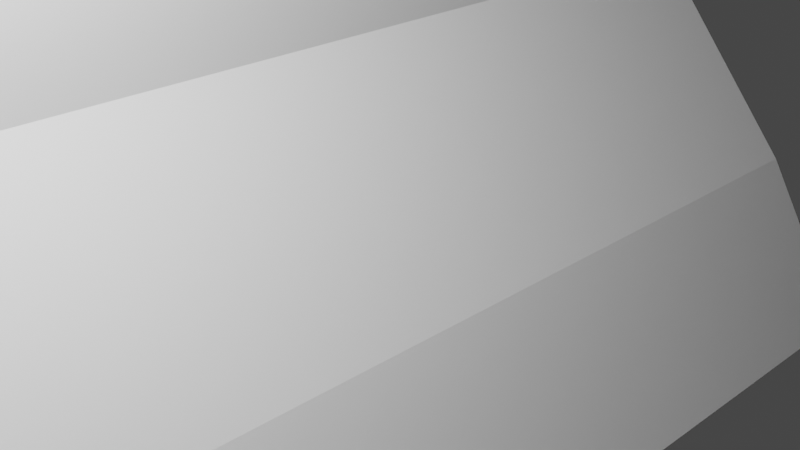 # Source: streetbarrier.blend  (saved by Blender 3.4.6; exported with 4.5.12 LTS)
import bpy
from mathutils import Matrix  # noqa: F401  (used for matrix-valued properties, if any)

bpy.ops.wm.read_factory_settings(use_empty=True)
scene = bpy.context.scene
scene.name = 'Scene'

# ---- collections
col_collection = bpy.data.collections.new('Collection'); scene.collection.children.link(col_collection)

# ---- materials (node trees are filled in below, after node groups)
mat_material = bpy.data.materials.new('Material')
mat_material.alpha_threshold = 0.0
mat_material.use_transparent_shadow = False
mat_material.roughness = 0.5
mat_material.line_color = (0.0, 0.0, 0.0, 1.0)

# ---- material node trees
mat_material.use_nodes = True; mat_material.node_tree.nodes.clear()
_N = mat_material.node_tree.nodes; _L = mat_material.node_tree.links
n0 = _N.new('ShaderNodeOutputMaterial'); n0.name = 'Material Output'; n0.location = (300, 300)
n1 = _N.new('ShaderNodeBsdfPrincipled'); n1.name = 'Principled BSDF'; n1.location = (10, 300)
n1.distribution = 'GGX'
n1.subsurface_method = 'RANDOM_WALK_SKIN'
n1.inputs[3].default_value = 1.45
n1.inputs[27].default_value = (0.0, 0.0, 0.0, 1.0)
n1.inputs[28].default_value = 1.0
_L.new(n1.outputs[0], n0.inputs[0])
n0.is_active_output = True

# ---- world
world_world = bpy.data.worlds.new('World'); scene.world = world_world
world_world.use_nodes = True; world_world.node_tree.nodes.clear()
_N = world_world.node_tree.nodes; _L = world_world.node_tree.links
n0 = _N.new('ShaderNodeOutputWorld'); n0.name = 'World Output'; n0.location = (300, 300)
n1 = _N.new('ShaderNodeBackground'); n1.name = 'Background'; n1.location = (10, 300)
n1.inputs[0].default_value = (0.05088, 0.05088, 0.05088, 1.0)
_L.new(n1.outputs[0], n0.inputs[0])
n0.is_active_output = True
world_world.color = (0.05088, 0.05088, 0.05088)
world_world.use_sun_shadow = False
world_world.sun_shadow_jitter_overblur = 0.0

# ---- cameras
cam_camera = bpy.data.cameras.new('Camera')
cam_camera.clip_end = 100.0
cam_camera.ortho_scale = 7.314

# ---- lights
light_light = bpy.data.lights.new('Light', 'POINT')
light_light.transmission_factor = 0.0
light_light.energy = 1000.0
light_light.shadow_soft_size = 0.1
light_light.shadow_maximum_resolution = 0.006
light_light.use_absolute_resolution = True

# ---- meshes
me_cube = bpy.data.meshes.new('Cube')
me_cube.from_pydata([(-5.157, -0.3286, 13.43), (-0.3469, -8.934, -1.741), (-5.157, -1.652, 13.43), (-0.3469, -10.93, -1.741), (-6.481, -0.3286, 13.43), (-2.347, -8.934, -1.741), (-6.481, -1.652, 13.43), (-2.347, -10.93, -1.741), (-19.09, -0.2619, 13.31), (-25.26, -8.744, -1.776), (-20.06, -1.581, 13.36), (-25.2, -10.74, -1.694), (-21.48, -0.3677, 13.34), (-27.26, -8.807, -1.813), (-21.37, -1.686, 13.39), (-27.2, -10.8, -1.73), (-2.278, -5.072, 4.811), (-0.7873, -8.053, -0.247), (-2.787, -10.05, -0.247), (-4.278, -7.072, 4.811), (-2.278, -7.072, 4.811), (-0.7873, -10.05, -0.247), (-4.278, -5.072, 4.811), (-2.787, -8.053, -0.247), (-3.857, -10.45, -0.01252), (-5.347, -7.47, 5.046), (-2.278, -7.47, 5.046), (-0.7873, -10.45, -0.01252), (-26.43, -10.45, -0.009088), (-24.75, -7.47, 4.99), (-3.147, -4.644, 9.12), (-4.524, -1.892, 13.79), (-23.99, -4.644, 9.124), (-22.44, -1.892, 13.74), (-4.819, -1.991, 13.43), (-6.819, -1.991, 13.43), (-4.819, 0.009442, 13.43), (-6.819, 0.009442, 13.43), (-19.69, -1.89, 13.37), (-21.68, -2.05, 13.41), (-19.85, 0.1019, 13.3), (-21.85, -0.05791, 13.33), (-5.146, -1.624, 14.2), (-6.47, -1.624, 14.2), (-5.146, -0.3006, 14.2), (-6.47, -0.3006, 14.2), (-20.04, -1.553, 14.13), (-21.36, -1.658, 14.16), (-19.08, -0.2339, 14.08), (-21.47, -0.3397, 14.11), (-5.157, 0.3286, 13.43), (-0.3469, 8.934, -1.741), (-5.157, 1.652, 13.43), (-0.3469, 10.93, -1.741), (-6.481, 0.3286, 13.43), (-2.347, 8.934, -1.741), (-6.481, 1.652, 13.43), (-2.347, 10.93, -1.741), (-19.09, 0.2619, 13.31), (-25.26, 8.744, -1.776), (-20.06, 1.581, 13.36), (-25.2, 10.74, -1.694), (-21.48, 0.3677, 13.34), (-27.26, 8.807, -1.813), (-21.37, 1.686, 13.39), (-27.2, 10.8, -1.73), (-2.278, 5.072, 4.811), (-0.7873, 8.053, -0.247), (-2.787, 10.05, -0.247), (-4.278, 7.072, 4.811), (-2.278, 7.072, 4.811), (-0.7873, 10.05, -0.247), (-4.278, 5.072, 4.811), (-2.787, 8.053, -0.247), (-3.857, 10.45, -0.01252), (-5.347, 7.47, 5.046), (-2.278, 7.47, 5.046), (-0.7873, 10.45, -0.01252), (-26.43, 10.45, -0.009088), (-24.75, 7.47, 4.99), (-3.147, 4.644, 9.12), (-4.524, 1.892, 13.79), (-23.99, 4.644, 9.124), (-22.44, 1.892, 13.74), (-4.819, 1.991, 13.43), (-6.819, 1.991, 13.43), (-4.819, -0.009442, 13.43), (-6.819, -0.009442, 13.43), (-19.69, 1.89, 13.37), (-21.68, 2.05, 13.41), (-19.85, -0.1019, 13.3), (-21.85, 0.05791, 13.33), (-5.146, 1.624, 14.2), (-6.47, 1.624, 14.2), (-5.146, 0.3006, 14.2), (-6.47, 0.3006, 14.2), (-20.04, 1.553, 14.13), (-21.36, 1.658, 14.16), (-19.08, 0.2339, 14.08), (-21.47, 0.3397, 14.11), (149.7, 5.094, 20.51), (148.7, 6.413, 20.56), (148.7, 6.385, 21.33), (149.7, 5.066, 21.28)], [], [(10, 8, 48, 46), (20, 34, 35, 19), (19, 35, 37, 22), (5, 1, 3, 7), (16, 36, 34, 20), (22, 37, 36, 16), (8, 12, 49, 48), (11, 38, 39, 15), (15, 39, 41, 13), (13, 9, 11, 15), (9, 40, 38, 11), (13, 41, 40, 9), (5, 23, 17, 1), (23, 22, 16, 17), (1, 17, 21, 3), (17, 16, 20, 21), (7, 18, 23, 5), (18, 19, 22, 23), (3, 21, 18, 7), (21, 20, 26, 27), (27, 26, 25, 24), (19, 18, 24, 25), (18, 21, 27, 24), (20, 19, 25, 26), (25, 24, 28, 29), (31, 30, 32, 33), (2, 6, 35, 34), (0, 2, 34, 36), (6, 4, 37, 35), (4, 0, 36, 37), (10, 14, 39, 38), (8, 10, 38, 40), (14, 12, 41, 39), (12, 8, 40, 41), (44, 45, 43, 42), (48, 49, 47, 46), (0, 4, 45, 44), (2, 0, 44, 42), (12, 14, 47, 49), (14, 10, 46, 47), (4, 6, 43, 45), (6, 2, 42, 43), (60, 96, 98, 58), (70, 69, 85, 84), (69, 72, 87, 85), (55, 57, 53, 51), (66, 70, 84, 86), (72, 66, 86, 87), (58, 98, 99, 62), (61, 65, 89, 88), (65, 63, 91, 89), (63, 65, 61, 59), (59, 61, 88, 90), (63, 59, 90, 91), (55, 51, 67, 73), (73, 67, 66, 72), (51, 53, 71, 67), (67, 71, 70, 66), (57, 55, 73, 68), (68, 73, 72, 69), (53, 57, 68, 71), (71, 77, 76, 70), (77, 74, 75, 76), (69, 75, 74, 68), (68, 74, 77, 71), (70, 76, 75, 69), (75, 79, 78, 74), (81, 83, 82, 80), (52, 84, 85, 56), (50, 86, 84, 52), (56, 85, 87, 54), (54, 87, 86, 50), (60, 88, 89, 64), (58, 90, 88, 60), (64, 89, 91, 62), (62, 91, 90, 58), (94, 92, 93, 95), (98, 96, 97, 99), (50, 94, 95, 54), (52, 92, 94, 50), (62, 99, 97, 64), (64, 97, 96, 60), (54, 95, 93, 56), (56, 93, 92, 52), (101, 102, 103, 100)])
_uv = me_cube.uv_layers.new(name='UVMap')
_uv.uv.foreach_set('vector', [0.6673, 0.7077, 0.6673, 0.5423, 0.6673, 0.5423, 0.6673, 0.7077, 0.483, 0.75, 0.625, 0.75, 0.625, 1.0, 0.483, 1.0, 0.483, 0.0, 0.625, 0.0, 0.625, 0.25, 0.483, 0.25, 0.125, 0.5, 0.375, 0.5, 0.375, 0.75, 0.125, 0.75, 0.483, 0.5, 0.625, 0.5, 0.625, 0.75, 0.483, 0.75, 0.483, 0.25, 0.625, 0.25, 0.625, 0.5, 0.483, 0.5, 0.6673, 0.5423, 0.8327, 0.5423, 0.8327, 0.5423, 0.6673, 0.5423, 0.375, 0.75, 0.625, 0.75, 0.625, 1.0, 0.375, 1.0, 0.375, 0.0, 0.625, 0.0, 0.625, 0.25, 0.375, 0.25, 0.125, 0.5, 0.375, 0.5, 0.375, 0.75, 0.125, 0.75, 0.375, 0.5, 0.625, 0.5, 0.625, 0.75, 0.375, 0.75, 0.375, 0.25, 0.625, 0.25, 0.625, 0.5, 0.375, 0.5, 0.375, 0.25, 0.3996, 0.25, 0.3996, 0.5, 0.375, 0.5, 0.3996, 0.25, 0.483, 0.25, 0.483, 0.5, 0.3996, 0.5, 0.375, 0.5, 0.3996, 0.5, 0.3996, 0.75, 0.375, 0.75, 0.3996, 0.5, 0.483, 0.5, 0.483, 0.75, 0.3996, 0.75, 0.375, 0.0, 0.3996, 0.0, 0.3996, 0.25, 0.375, 0.25, 0.3996, 0.0, 0.483, 0.0, 0.483, 0.25, 0.3996, 0.25, 0.375, 0.75, 0.3996, 0.75, 0.3996, 1.0, 0.375, 1.0, 0.3996, 0.75, 0.483, 0.75, 0.483, 0.75, 0.3996, 0.75, 0.3996, 0.75, 0.483, 0.75, 0.483, 1.0, 0.3996, 1.0, 0.483, 0.0, 0.3996, 0.0, 0.3996, 0.0, 0.483, 0.0, 0.3996, 1.0, 0.3996, 0.75, 0.3996, 0.75, 0.3996, 1.0, 0.483, 0.75, 0.483, 1.0, 0.483, 1.0, 0.483, 0.75, 0.483, 1.0, 0.3996, 1.0, 0.3996, 1.0, 0.483, 1.0, 0.483, 1.0, 0.3996, 1.0, 0.3996, 1.0, 0.483, 1.0, 0.6673, 0.7077, 0.8327, 0.7077, 0.875, 0.75, 0.625, 0.75, 0.6673, 0.5423, 0.6673, 0.7077, 0.625, 0.75, 0.625, 0.5, 0.8327, 0.7077, 0.8327, 0.5423, 0.875, 0.5, 0.875, 0.75, 0.8327, 0.5423, 0.6673, 0.5423, 0.625, 0.5, 0.875, 0.5, 0.6673, 0.7077, 0.8327, 0.7077, 0.875, 0.75, 0.625, 0.75, 0.6673, 0.5423, 0.6673, 0.7077, 0.625, 0.75, 0.625, 0.5, 0.8327, 0.7077, 0.8327, 0.5423, 0.875, 0.5, 0.875, 0.75, 0.8327, 0.5423, 0.6673, 0.5423, 0.625, 0.5, 0.875, 0.5, 0.6673, 0.5423, 0.8327, 0.5423, 0.8327, 0.7077, 0.6673, 0.7077, 0.6673, 0.5423, 0.8327, 0.5423, 0.8327, 0.7077, 0.6673, 0.7077, 0.6673, 0.5423, 0.8327, 0.5423, 0.8327, 0.5423, 0.6673, 0.5423, 0.6673, 0.7077, 0.6673, 0.5423, 0.6673, 0.5423, 0.6673, 0.7077, 0.8327, 0.5423, 0.8327, 0.7077, 0.8327, 0.7077, 0.8327, 0.5423, 0.8327, 0.7077, 0.6673, 0.7077, 0.6673, 0.7077, 0.8327, 0.7077, 0.8327, 0.5423, 0.8327, 0.7077, 0.8327, 0.7077, 0.8327, 0.5423, 0.8327, 0.7077, 0.6673, 0.7077, 0.6673, 0.7077, 0.8327, 0.7077, 0.6673, 0.7077, 0.6673, 0.7077, 0.6673, 0.5423, 0.6673, 0.5423, 0.483, 0.75, 0.483, 1.0, 0.625, 1.0, 0.625, 0.75, 0.483, 0.0, 0.483, 0.25, 0.625, 0.25, 0.625, 0.0, 0.125, 0.5, 0.125, 0.75, 0.375, 0.75, 0.375, 0.5, 0.483, 0.5, 0.483, 0.75, 0.625, 0.75, 0.625, 0.5, 0.483, 0.25, 0.483, 0.5, 0.625, 0.5, 0.625, 0.25, 0.6673, 0.5423, 0.6673, 0.5423, 0.8327, 0.5423, 0.8327, 0.5423, 0.375, 0.75, 0.375, 1.0, 0.625, 1.0, 0.625, 0.75, 0.375, 0.0, 0.375, 0.25, 0.625, 0.25, 0.625, 0.0, 0.125, 0.5, 0.125, 0.75, 0.375, 0.75, 0.375, 0.5, 0.375, 0.5, 0.375, 0.75, 0.625, 0.75, 0.625, 0.5, 0.375, 0.25, 0.375, 0.5, 0.625, 0.5, 0.625, 0.25, 0.375, 0.25, 0.375, 0.5, 0.3996, 0.5, 0.3996, 0.25, 0.3996, 0.25, 0.3996, 0.5, 0.483, 0.5, 0.483, 0.25, 0.375, 0.5, 0.375, 0.75, 0.3996, 0.75, 0.3996, 0.5, 0.3996, 0.5, 0.3996, 0.75, 0.483, 0.75, 0.483, 0.5, 0.375, 0.0, 0.375, 0.25, 0.3996, 0.25, 0.3996, 0.0, 0.3996, 0.0, 0.3996, 0.25, 0.483, 0.25, 0.483, 0.0, 0.375, 0.75, 0.375, 1.0, 0.3996, 1.0, 0.3996, 0.75, 0.3996, 0.75, 0.3996, 0.75, 0.483, 0.75, 0.483, 0.75, 0.3996, 0.75, 0.3996, 1.0, 0.483, 1.0, 0.483, 0.75, 0.483, 0.0, 0.483, 0.0, 0.3996, 0.0, 0.3996, 0.0, 0.3996, 1.0, 0.3996, 1.0, 0.3996, 0.75, 0.3996, 0.75, 0.483, 0.75, 0.483, 0.75, 0.483, 1.0, 0.483, 1.0, 0.483, 1.0, 0.483, 1.0, 0.3996, 1.0, 0.3996, 1.0, 0.483, 1.0, 0.483, 1.0, 0.3996, 1.0, 0.3996, 1.0, 0.6673, 0.7077, 0.625, 0.75, 0.875, 0.75, 0.8327, 0.7077, 0.6673, 0.5423, 0.625, 0.5, 0.625, 0.75, 0.6673, 0.7077, 0.8327, 0.7077, 0.875, 0.75, 0.875, 0.5, 0.8327, 0.5423, 0.8327, 0.5423, 0.875, 0.5, 0.625, 0.5, 0.6673, 0.5423, 0.6673, 0.7077, 0.625, 0.75, 0.875, 0.75, 0.8327, 0.7077, 0.6673, 0.5423, 0.625, 0.5, 0.625, 0.75, 0.6673, 0.7077, 0.8327, 0.7077, 0.875, 0.75, 0.875, 0.5, 0.8327, 0.5423, 0.8327, 0.5423, 0.875, 0.5, 0.625, 0.5, 0.6673, 0.5423, 0.6673, 0.5423, 0.6673, 0.7077, 0.8327, 0.7077, 0.8327, 0.5423, 0.6673, 0.5423, 0.6673, 0.7077, 0.8327, 0.7077, 0.8327, 0.5423, 0.6673, 0.5423, 0.6673, 0.5423, 0.8327, 0.5423, 0.8327, 0.5423, 0.6673, 0.7077, 0.6673, 0.7077, 0.6673, 0.5423, 0.6673, 0.5423, 0.8327, 0.5423, 0.8327, 0.5423, 0.8327, 0.7077, 0.8327, 0.7077, 0.8327, 0.7077, 0.8327, 0.7077, 0.6673, 0.7077, 0.6673, 0.7077, 0.8327, 0.5423, 0.8327, 0.5423, 0.8327, 0.7077, 0.8327, 0.7077, 0.8327, 0.7077, 0.8327, 0.7077, 0.6673, 0.7077, 0.6673, 0.7077, 0.6673, 0.7077, 0.6673, 0.7077, 0.6673, 0.5423, 0.6673, 0.5423])
me_cube.materials.append(mat_material)
me_cube.use_mirror_vertex_groups = False
me_cube.update()
me_cube_001 = bpy.data.meshes.new('Cube.001')
me_cube_001.from_pydata([(-4.009, -24.95, -1.05), (-1.195, -24.77, 1.004), (-4.009, 1.182, -1.05), (-1.195, 1.0, 1.004), (4.009, -24.95, -1.05), (1.189, -24.77, 1.004), (4.009, 1.182, -1.05), (1.189, 1.0, 1.004), (-3.25, -24.95, -0.8315), (-3.25, 1.182, -0.8315), (3.25, 1.182, -0.8315), (3.25, -24.95, -0.8315), (-1.979, -24.95, -0.5698), (-1.979, 1.182, -0.5698), (1.984, 1.182, -0.5697), (1.984, -24.95, -0.5697), (-4.009, -20.53, -1.05), (-1.195, -20.41, 1.004), (4.009, -20.53, -1.05), (1.189, -20.41, 1.004), (3.25, -20.53, -0.8315), (-3.25, -20.53, -0.8315), (1.984, -20.53, -0.5697), (-1.979, -20.53, -0.5698), (-1.195, -16.93, 1.004), (4.009, -17.0, -1.05), (-3.25, -17.0, -0.8315), (-1.979, -17.0, -0.5698), (-4.009, -17.0, -1.05), (1.189, -16.93, 1.004), (3.25, -17.0, -0.8315), (1.984, -17.0, -0.5697), (-1.195, -6.477, 1.004), (4.009, -6.4, -1.05), (-3.25, -6.4, -0.8315), (-1.979, -6.4, -0.5698), (-4.009, -6.4, -1.05), (1.189, -6.477, 1.004), (3.25, -6.4, -0.8315), (1.984, -6.4, -0.5697), (-1.195, -2.67, 1.004), (4.009, -2.54, -1.05), (-3.25, -2.54, -0.8315), (-1.979, -2.54, -0.5698), (-4.009, -2.54, -1.05), (1.189, -2.67, 1.004), (3.25, -2.54, -0.8315), (1.984, -2.54, -0.5697)], [], [(43, 40, 3, 13), (13, 3, 7, 14), (22, 19, 5, 15), (15, 5, 1, 12), (16, 18, 4, 0), (19, 17, 1, 5), (4, 11, 8, 0), (18, 20, 11, 4), (2, 9, 10, 6), (44, 42, 9, 2), (11, 15, 12, 8), (20, 22, 15, 11), (9, 13, 14, 10), (42, 43, 13, 9), (8, 12, 23, 21), (30, 31, 22, 20), (0, 8, 21, 16), (25, 30, 20, 18), (29, 24, 17, 19), (28, 25, 18, 16), (31, 29, 19, 22), (12, 1, 17, 23), (39, 37, 29, 31), (36, 33, 25, 28), (37, 32, 24, 29), (33, 38, 30, 25), (38, 39, 31, 30), (21, 23, 27, 26), (16, 21, 26, 28), (23, 17, 24, 27), (46, 47, 39, 38), (41, 46, 38, 33), (45, 40, 32, 37), (44, 41, 33, 36), (47, 45, 37, 39), (26, 27, 35, 34), (28, 26, 34, 36), (27, 24, 32, 35), (14, 7, 45, 47), (2, 6, 41, 44), (7, 3, 40, 45), (6, 10, 46, 41), (10, 14, 47, 46), (34, 35, 43, 42), (36, 34, 42, 44), (35, 32, 40, 43)])
_uv = me_cube_001.uv_layers.new(name='UVMap')
_uv.uv.foreach_set('vector', [0.4543, 0.2144, 0.625, 0.2144, 0.625, 0.25, 0.4543, 0.25, 0.4543, 0.25, 0.625, 0.25, 0.625, 0.5, 0.4543, 0.5, 0.4543, 0.7077, 0.625, 0.7077, 0.625, 0.75, 0.4543, 0.75, 0.4543, 0.75, 0.625, 0.75, 0.625, 1.0, 0.4543, 1.0, 0.125, 0.7077, 0.375, 0.7077, 0.375, 0.75, 0.125, 0.75, 0.625, 0.7077, 0.875, 0.7077, 0.875, 0.75, 0.625, 0.75, 0.375, 0.75, 0.3981, 0.75, 0.3981, 1.0, 0.375, 1.0, 0.375, 0.7077, 0.3981, 0.7077, 0.3981, 0.75, 0.375, 0.75, 0.375, 0.25, 0.3981, 0.25, 0.3981, 0.5, 0.375, 0.5, 0.375, 0.2144, 0.3981, 0.2144, 0.3981, 0.25, 0.375, 0.25, 0.3981, 0.75, 0.4543, 0.75, 0.4543, 1.0, 0.3981, 1.0, 0.3981, 0.7077, 0.4543, 0.7077, 0.4543, 0.75, 0.3981, 0.75, 0.3981, 0.25, 0.4543, 0.25, 0.4543, 0.5, 0.3981, 0.5, 0.3981, 0.2144, 0.4543, 0.2144, 0.4543, 0.25, 0.3981, 0.25, 0.3981, 0.0, 0.4543, 0.0, 0.4543, 0.04231, 0.3981, 0.04231, 0.3981, 0.6739, 0.4543, 0.6739, 0.4543, 0.7077, 0.3981, 0.7077, 0.375, 0.0, 0.3981, 0.0, 0.3981, 0.04231, 0.375, 0.04231, 0.375, 0.6739, 0.3981, 0.6739, 0.3981, 0.7077, 0.375, 0.7077, 0.625, 0.6739, 0.875, 0.6739, 0.875, 0.7077, 0.625, 0.7077, 0.125, 0.6739, 0.375, 0.6739, 0.375, 0.7077, 0.125, 0.7077, 0.4543, 0.6739, 0.625, 0.6739, 0.625, 0.7077, 0.4543, 0.7077, 0.4543, 0.0, 0.625, 0.0, 0.625, 0.04231, 0.4543, 0.04231, 0.4543, 0.5725, 0.625, 0.5725, 0.625, 0.6739, 0.4543, 0.6739, 0.125, 0.5725, 0.375, 0.5725, 0.375, 0.6739, 0.125, 0.6739, 0.625, 0.5725, 0.875, 0.5725, 0.875, 0.6739, 0.625, 0.6739, 0.375, 0.5725, 0.3981, 0.5725, 0.3981, 0.6739, 0.375, 0.6739, 0.3981, 0.5725, 0.4543, 0.5725, 0.4543, 0.6739, 0.3981, 0.6739, 0.3981, 0.04231, 0.4543, 0.04231, 0.4543, 0.07605, 0.3981, 0.07605, 0.375, 0.04231, 0.3981, 0.04231, 0.3981, 0.07605, 0.375, 0.07605, 0.4543, 0.04231, 0.625, 0.04231, 0.625, 0.07605, 0.4543, 0.07605, 0.3981, 0.5356, 0.4543, 0.5356, 0.4543, 0.5725, 0.3981, 0.5725, 0.375, 0.5356, 0.3981, 0.5356, 0.3981, 0.5725, 0.375, 0.5725, 0.625, 0.5356, 0.875, 0.5356, 0.875, 0.5725, 0.625, 0.5725, 0.125, 0.5356, 0.375, 0.5356, 0.375, 0.5725, 0.125, 0.5725, 0.4543, 0.5356, 0.625, 0.5356, 0.625, 0.5725, 0.4543, 0.5725, 0.3981, 0.07605, 0.4543, 0.07605, 0.4543, 0.1775, 0.3981, 0.1775, 0.375, 0.07605, 0.3981, 0.07605, 0.3981, 0.1775, 0.375, 0.1775, 0.4543, 0.07605, 0.625, 0.07605, 0.625, 0.1775, 0.4543, 0.1775, 0.4543, 0.5, 0.625, 0.5, 0.625, 0.5356, 0.4543, 0.5356, 0.125, 0.5, 0.375, 0.5, 0.375, 0.5356, 0.125, 0.5356, 0.625, 0.5, 0.875, 0.5, 0.875, 0.5356, 0.625, 0.5356, 0.375, 0.5, 0.3981, 0.5, 0.3981, 0.5356, 0.375, 0.5356, 0.3981, 0.5, 0.4543, 0.5, 0.4543, 0.5356, 0.3981, 0.5356, 0.3981, 0.1775, 0.4543, 0.1775, 0.4543, 0.2144, 0.3981, 0.2144, 0.375, 0.1775, 0.3981, 0.1775, 0.3981, 0.2144, 0.375, 0.2144, 0.4543, 0.1775, 0.625, 0.1775, 0.625, 0.2144, 0.4543, 0.2144])
me_cube_001.update()

# ---- objects
ob_cube = bpy.data.objects.new('Cube', me_cube)
ob_light = bpy.data.objects.new('Light', light_light)
ob_camera = bpy.data.objects.new('Camera', cam_camera)
ob_cube_001 = bpy.data.objects.new('Cube.001', me_cube_001)

# ---- transforms, parenting, visibility, modifiers, constraints
ob_cube.location = (-22.51, -6.831, -0.8544)
ob_cube.scale = (0.3532, 0.3532, 0.3532)
ob_cube.lock_rotations_4d = False
ob_cube.empty_display_type = 'ARROWS'
ob_cube.lineart.crease_threshold = 0.0
ob_light.location = (3.632, -5.348, 6.159)
ob_light.rotation_euler = (0.6503, 0.05522, 1.866)
ob_light.scale = (0.829, 0.829, 0.829)
ob_light.lock_rotations_4d = False
ob_light.empty_display_type = 'ARROWS'
ob_light.color = (0.0, 0.0, 0.0, 0.0)
ob_light.lineart.crease_threshold = 0.0
ob_camera.location = (7.359, -6.926, 4.958)
ob_camera.rotation_euler = (1.109, 0.0, 0.8149)
ob_camera.lock_rotations_4d = False
ob_camera.empty_display_type = 'ARROWS'
ob_camera.color = (0.0, 0.0, 0.0, 0.0)
ob_camera.display_type = 'WIRE'
ob_camera.lineart.crease_threshold = 0.0
ob_cube_001.location = (0.05974, 8.188e-07, 6.094)
ob_cube_001.scale = (1.0, 1.0, 5.719)

# ---- collection membership
col_collection.objects.link(ob_cube)
col_collection.objects.link(ob_light)
col_collection.objects.link(ob_camera)
col_collection.objects.link(ob_cube_001)

# ---- scene / render settings (as saved in the file)
scene.camera = ob_camera
scene.frame_start = 1; scene.frame_end = 250; scene.frame_set(1)
scene.render.engine = 'BLENDER_EEVEE_NEXT'
scene.cycles.sampling_pattern = 'TABULATED_SOBOL'
scene.cycles.use_light_tree = False
scene.view_settings.view_transform = 'Filmic'
bpy.context.view_layer.update()
